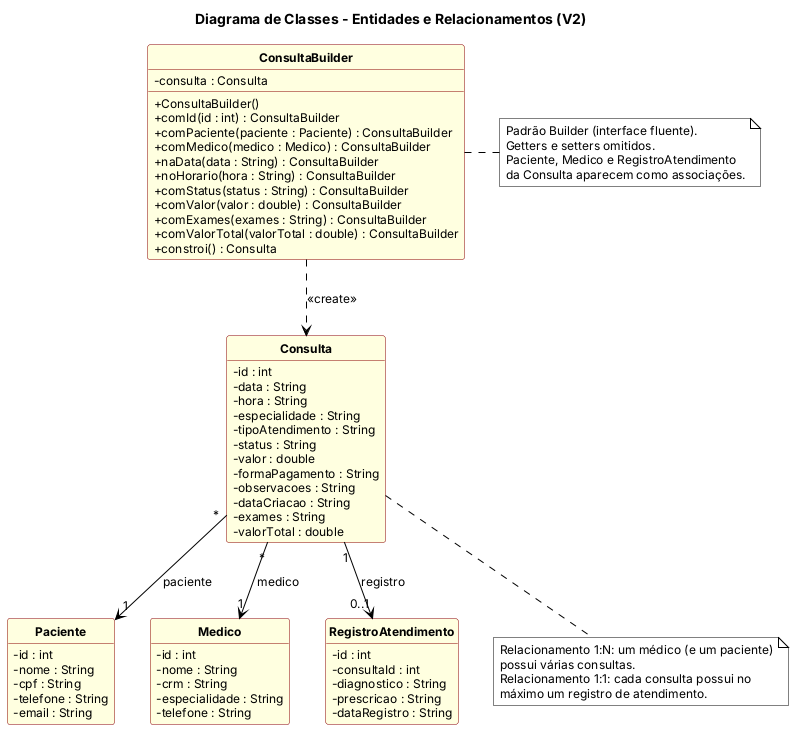

The diagram above was rendered by PlantUML. Its source (embedded in the PNG):
@startuml DC01_Entidades_Relacionamentos
!include estilo.iuml
title Diagrama de Classes - Entidades e Relacionamentos (V2)

class Paciente {
  - id : int
  - nome : String
  - cpf : String
  - telefone : String
  - email : String
}

class Medico {
  - id : int
  - nome : String
  - crm : String
  - especialidade : String
  - telefone : String
}

class Consulta {
  - id : int
  - data : String
  - hora : String
  - especialidade : String
  - tipoAtendimento : String
  - status : String
  - valor : double
  - formaPagamento : String
  - observacoes : String
  - dataCriacao : String
  - exames : String
  - valorTotal : double
}

class RegistroAtendimento {
  - id : int
  - consultaId : int
  - diagnostico : String
  - prescricao : String
  - dataRegistro : String
}

class ConsultaBuilder {
  - consulta : Consulta
  + ConsultaBuilder()
  + comId(id : int) : ConsultaBuilder
  + comPaciente(paciente : Paciente) : ConsultaBuilder
  + comMedico(medico : Medico) : ConsultaBuilder
  + naData(data : String) : ConsultaBuilder
  + noHorario(hora : String) : ConsultaBuilder
  + comStatus(status : String) : ConsultaBuilder
  + comValor(valor : double) : ConsultaBuilder
  + comExames(exames : String) : ConsultaBuilder
  + comValorTotal(valorTotal : double) : ConsultaBuilder
  + constroi() : Consulta
}

Consulta "*" --> "1" Paciente : paciente
Consulta "*" --> "1" Medico : medico
Consulta "1" --> "0..1" RegistroAtendimento : registro
ConsultaBuilder ..> Consulta : <<create>>

note bottom of Consulta
  Relacionamento 1:N: um médico (e um paciente)
  possui várias consultas.
  Relacionamento 1:1: cada consulta possui no
  máximo um registro de atendimento.
end note

note right of ConsultaBuilder
  Padrão Builder (interface fluente).
  Getters e setters omitidos.
  Paciente, Medico e RegistroAtendimento
  da Consulta aparecem como associações.
end note
@enduml